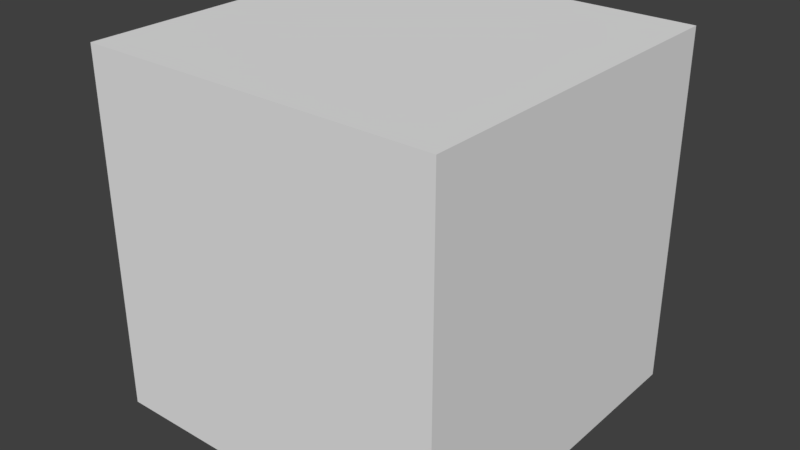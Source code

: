 # Source: Block1.blend  (saved by Blender 2.78.0; exported with 4.5.12 LTS)
import bpy
from mathutils import Matrix  # noqa: F401  (used for matrix-valued properties, if any)

bpy.ops.wm.read_factory_settings(use_empty=True)
scene = bpy.context.scene
scene.name = 'Scene'

# ---- collections
col_collection_1 = bpy.data.collections.new('Collection 1'); scene.collection.children.link(col_collection_1)

# ---- materials (node trees are filled in below, after node groups)
mat_base_block = bpy.data.materials.new('Base Block')
mat_base_block.alpha_threshold = 0.0
mat_base_block.roughness = 0.5

# ---- material node trees
mat_base_block.use_nodes = True; mat_base_block.node_tree.nodes.clear()
_N = mat_base_block.node_tree.nodes; _L = mat_base_block.node_tree.links
n0 = _N.new('ShaderNodeOutputMaterial'); n0.name = 'Material Output'; n0.location = (300, 300)
n1 = _N.new('ShaderNodeBsdfDiffuse'); n1.name = 'Diffuse BSDF'; n1.location = (10, 300)
_L.new(n1.outputs[0], n0.inputs[0])
n0.is_active_output = True

# ---- world
world_world_001 = bpy.data.worlds.new('World.001'); scene.world = world_world_001
world_world_001.use_nodes = True; world_world_001.node_tree.nodes.clear()
_N = world_world_001.node_tree.nodes; _L = world_world_001.node_tree.links
n0 = _N.new('ShaderNodeOutputWorld'); n0.name = 'World Output'; n0.location = (300, 300)
n1 = _N.new('ShaderNodeBackground'); n1.name = 'Background'; n1.location = (10, 300)
n1.inputs[0].default_value = (0.05, 0.05, 0.05, 1.0)
_L.new(n1.outputs[0], n0.inputs[0])
n0.is_active_output = True
world_world_001.use_sun_shadow = False
world_world_001.sun_shadow_jitter_overblur = 0.0
world_world_001.cycles.sampling_method = 'MANUAL'

# ---- meshes
me_cube = bpy.data.meshes.new('Cube')
me_cube.from_pydata([(5.0, -10.0, -5.0), (5.0, -10.0, 5.0), (-5.0, -10.0, 5.0), (-5.0, -10.0, -5.0), (5.0, 7.947e-08, -5.0), (5.0, 5.166e-07, 5.0), (-5.0, 5.166e-07, 5.0), (-5.0, 7.947e-08, -5.0), (5.0, 2.98e-07, 2.682e-06), (1.192e-06, 7.947e-08, -5.0), (-2.682e-06, 5.166e-07, 5.0), (-5.0, 2.98e-07, -8.941e-07), (-7.451e-07, 2.98e-07, 8.941e-07)], [], [(0, 1, 2, 3), (12, 11, 6, 10), (0, 4, 8, 5, 1), (1, 5, 10, 6, 2), (2, 6, 11, 7, 3), (4, 0, 3, 7, 9), (8, 12, 10, 5), (4, 9, 12, 8), (9, 7, 11, 12)])
_uv = me_cube.uv_layers.new(name='UVMap')
_uv.uv.foreach_set('vector', [0.6657, -0.006164, 0.6672, 0.01179, 0.3384, 0.01179, 0.3399, -0.006164, 0.5005, 0.509, 0.1059, 0.506, 0.1048, 0.1126, 0.4986, 0.1147, 0.9961, 0.01179, 0.9859, 0.1126, 0.9357, 0.1147, 0.896, 0.1126, 0.6672, 0.01179, 0.6672, 0.01179, 0.896, 0.1126, 0.4986, 0.1147, 0.1048, 0.1126, 0.3384, 0.01179, 0.3384, 0.01179, 0.1048, 0.1126, 0.07474, 0.1116, 0.01189, 0.1126, 0.009461, 0.01179, 0.8923, 0.8945, 0.658, 0.9999, 0.3397, 0.9999, 0.1117, 0.8945, 0.5026, 0.8923, 0.895, 0.5057, 0.5005, 0.509, 0.4986, 0.1147, 0.896, 0.1126, 0.8923, 0.8945, 0.5026, 0.8923, 0.5005, 0.509, 0.895, 0.5057, 0.5026, 0.8923, 0.1117, 0.8945, 0.1059, 0.506, 0.5005, 0.509])
me_cube.materials.append(mat_base_block)
me_cube.use_remesh_preserve_volume = False
me_cube.use_remesh_preserve_attributes = False
me_cube.use_mirror_vertex_groups = False
me_cube.update()

# ---- objects
ob_cube = bpy.data.objects.new('Cube', me_cube)

# ---- transforms, parenting, visibility, modifiers, constraints
ob_cube.location = (0.0, 0.0, 0.0)
ob_cube.lock_rotations_4d = False
ob_cube.empty_display_type = 'ARROWS'
ob_cube.lineart.crease_threshold = 0.0

# ---- collection membership
col_collection_1.objects.link(ob_cube)

# ---- scene / render settings (as saved in the file)
scene.frame_start = 1; scene.frame_end = 250; scene.frame_set(0)
scene.render.engine = 'CYCLES'
scene.render.resolution_percentage = 50
scene.render.dither_intensity = 0.0
scene.cycles.use_denoising = False
scene.cycles.samples = 128
scene.cycles.sampling_pattern = 'TABULATED_SOBOL'
scene.cycles.light_sampling_threshold = 0.0
scene.cycles.use_adaptive_sampling = False
scene.cycles.use_light_tree = False
scene.cycles.blur_glossy = 0.0
scene.cycles.sample_clamp_indirect = 0.0
scene.view_settings.view_transform = 'Standard'
bpy.context.view_layer.update()

# ---- added for rendering (the .blend has no active camera and no usable light): camera, sun
cam_auto = bpy.data.cameras.new('AutoCamera')
cam_auto.lens = 50.0
cam_auto.sensor_width = 36.0
cam_auto.clip_end = 1000.0
ob_auto_camera = bpy.data.objects.new('AutoCamera', cam_auto)
scene.collection.objects.link(ob_auto_camera)
ob_auto_camera.location = (16.0254, -24.2304, 12.8203)
ob_auto_camera.rotation_euler = (1.09748, -7.21219e-08, 0.694738)
scene.camera = ob_auto_camera
light_auto_sun = bpy.data.lights.new('AutoSun', 'SUN')
light_auto_sun.energy = 3.0
light_auto_sun.angle = 0.0523599
ob_auto_sun = bpy.data.objects.new('AutoSun', light_auto_sun)
scene.collection.objects.link(ob_auto_sun)
ob_auto_sun.rotation_euler = (0.872665, 0.174533, 0.523599)
bpy.context.view_layer.update()
